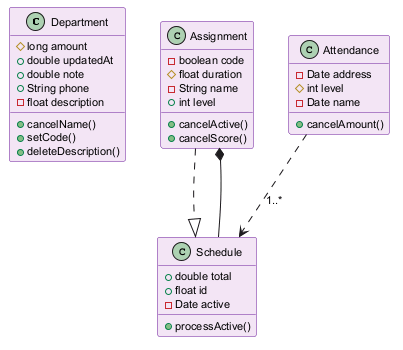

The diagram above was rendered by PlantUML. Its source (embedded in the PNG):
@startuml
skinparam backgroundColor #FFFFFF
skinparam classBackgroundColor #F3E5F5
skinparam classBorderColor #6A1B9A
skinparam defaultFontSize 11
class Department {
  #long amount
  +double updatedAt
  +double note
  +String phone
  -float description
  +cancelName()
  +setCode()
  +deleteDescription()
}
class Assignment {
  -boolean code
  #float duration
  -String name
  +int level
  +cancelActive()
  +cancelScore()
}
class Schedule {
  +double total
  +float id
  -Date active
  +processActive()
}
class Attendance {
  -Date address
  #int level
  -Date name
  +cancelAmount()
}
Assignment ..|> Schedule
Schedule --* Assignment
Attendance ..> Schedule : "1..*"
@enduml